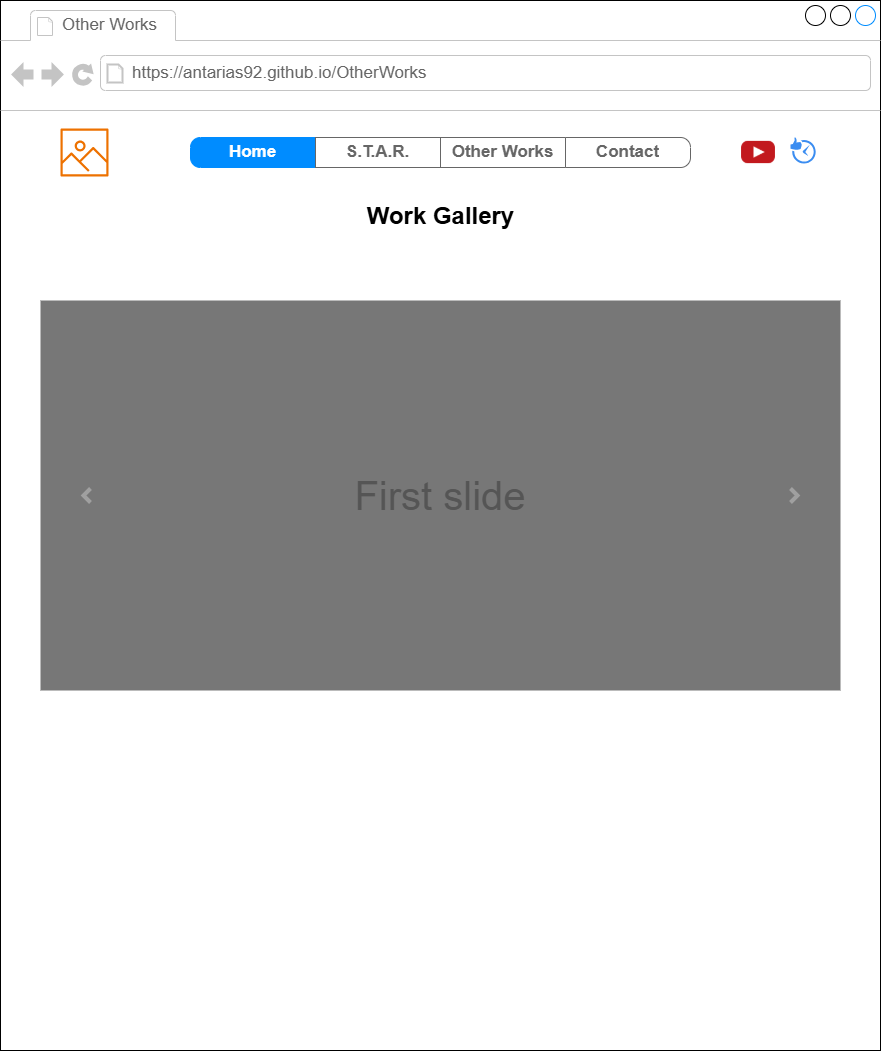

The diagram above was exported from draw.io. Its source (the exported page's mxGraphModel, read from the mxfile embedded in the PNG):
<mxGraphModel dx="1221" dy="2818" grid="1" gridSize="10" guides="1" tooltips="1" connect="1" arrows="1" fold="1" page="1" pageScale="1" pageWidth="850" pageHeight="1100" math="0" shadow="0">
  <root>
    <mxCell id="0" />
    <mxCell id="1" parent="0" />
    <mxCell id="ZqCJcS8RJqmM_VviOFa--1" value="" style="strokeWidth=1;shadow=0;dashed=0;align=center;html=1;shape=mxgraph.mockup.containers.browserWindow;rSize=0;strokeColor2=#008cff;strokeColor3=#c4c4c4;mainText=,;recursiveResize=0;" vertex="1" parent="1">
      <mxGeometry y="-2200" width="880" height="1050" as="geometry" />
    </mxCell>
    <mxCell id="ZqCJcS8RJqmM_VviOFa--2" value="Other Works" style="strokeWidth=1;shadow=0;dashed=0;align=center;html=1;shape=mxgraph.mockup.containers.anchor;fontSize=17;fontColor=#666666;align=left;whiteSpace=wrap;" vertex="1" parent="ZqCJcS8RJqmM_VviOFa--1">
      <mxGeometry x="60" y="12" width="110" height="26" as="geometry" />
    </mxCell>
    <mxCell id="ZqCJcS8RJqmM_VviOFa--3" value="https://antarias92.github.io/OtherWorks" style="strokeWidth=1;shadow=0;dashed=0;align=center;html=1;shape=mxgraph.mockup.containers.anchor;rSize=0;fontSize=17;fontColor=#666666;align=left;" vertex="1" parent="ZqCJcS8RJqmM_VviOFa--1">
      <mxGeometry x="130" y="60" width="250" height="26" as="geometry" />
    </mxCell>
    <mxCell id="ZqCJcS8RJqmM_VviOFa--4" value="" style="swimlane;shape=mxgraph.bootstrap.anchor;strokeColor=#666666;fillColor=default;fontColor=#666666;fontStyle=0;childLayout=stackLayout;horizontal=0;startSize=0;horizontalStack=1;resizeParent=1;resizeParentMax=0;resizeLast=0;collapsible=0;marginBottom=0;whiteSpace=wrap;html=1;" vertex="1" parent="ZqCJcS8RJqmM_VviOFa--1">
      <mxGeometry x="190" y="137" width="500" height="30" as="geometry" />
    </mxCell>
    <mxCell id="ZqCJcS8RJqmM_VviOFa--5" value="Home" style="text;strokeColor=#008CFF;align=center;verticalAlign=middle;spacingLeft=10;spacingRight=10;overflow=hidden;points=[[0,0.5],[1,0.5]];portConstraint=eastwest;rotatable=0;whiteSpace=wrap;html=1;shape=mxgraph.mockup.leftButton;rSize=10;fillColor=#008CFF;fontColor=#ffffff;fontSize=17;fontStyle=1;" vertex="1" parent="ZqCJcS8RJqmM_VviOFa--4">
      <mxGeometry width="125" height="30" as="geometry" />
    </mxCell>
    <mxCell id="ZqCJcS8RJqmM_VviOFa--6" value="S.T.A.R." style="text;strokeColor=inherit;align=center;verticalAlign=middle;spacingLeft=10;spacingRight=10;overflow=hidden;points=[[0,0.5],[1,0.5]];portConstraint=eastwest;rotatable=0;whiteSpace=wrap;html=1;rSize=5;fillColor=inherit;fontColor=inherit;fontSize=17;fontStyle=1;" vertex="1" parent="ZqCJcS8RJqmM_VviOFa--4">
      <mxGeometry x="125" width="125" height="30" as="geometry" />
    </mxCell>
    <mxCell id="ZqCJcS8RJqmM_VviOFa--7" value="Other Works" style="text;strokeColor=inherit;align=center;verticalAlign=middle;spacingLeft=10;spacingRight=10;overflow=hidden;points=[[0,0.5],[1,0.5]];portConstraint=eastwest;rotatable=0;whiteSpace=wrap;html=1;rSize=5;fillColor=inherit;fontColor=inherit;fontSize=17;fontStyle=1;" vertex="1" parent="ZqCJcS8RJqmM_VviOFa--4">
      <mxGeometry x="250" width="125" height="30" as="geometry" />
    </mxCell>
    <mxCell id="ZqCJcS8RJqmM_VviOFa--8" value="Contact" style="text;strokeColor=inherit;align=center;verticalAlign=middle;spacingLeft=10;spacingRight=10;overflow=hidden;points=[[0,0.5],[1,0.5]];portConstraint=eastwest;rotatable=0;whiteSpace=wrap;html=1;shape=mxgraph.mockup.rightButton;rSize=10;fillColor=inherit;fontColor=inherit;fontSize=17;fontStyle=1;" vertex="1" parent="ZqCJcS8RJqmM_VviOFa--4">
      <mxGeometry x="375" width="125" height="30" as="geometry" />
    </mxCell>
    <mxCell id="ZqCJcS8RJqmM_VviOFa--9" value="&lt;div&gt;&lt;span style=&quot;background-color: transparent; color: light-dark(rgb(0, 0, 0), rgb(255, 255, 255));&quot;&gt;Work Gallery&lt;/span&gt;&lt;/div&gt;" style="text;strokeColor=none;fillColor=none;html=1;fontSize=24;fontStyle=1;verticalAlign=middle;align=center;" vertex="1" parent="ZqCJcS8RJqmM_VviOFa--1">
      <mxGeometry x="226.5" y="176" width="427" height="80" as="geometry" />
    </mxCell>
    <mxCell id="ZqCJcS8RJqmM_VviOFa--10" value="" style="sketch=0;outlineConnect=0;fontColor=#232F3E;gradientColor=none;fillColor=#ED7100;strokeColor=none;dashed=0;verticalLabelPosition=bottom;verticalAlign=top;align=center;html=1;fontSize=12;fontStyle=0;aspect=fixed;pointerEvents=1;shape=mxgraph.aws4.container_registry_image;" vertex="1" parent="ZqCJcS8RJqmM_VviOFa--1">
      <mxGeometry x="60" y="128" width="48" height="48" as="geometry" />
    </mxCell>
    <mxCell id="ZqCJcS8RJqmM_VviOFa--11" value="" style="shape=image;html=1;verticalAlign=top;verticalLabelPosition=bottom;labelBackgroundColor=#ffffff;imageAspect=0;aspect=fixed;image=https://cdn4.iconfinder.com/data/icons/social-media-flat-7/64/Social-media_Youtube-128.png" vertex="1" parent="ZqCJcS8RJqmM_VviOFa--1">
      <mxGeometry x="740" y="134" width="36" height="36" as="geometry" />
    </mxCell>
    <mxCell id="ZqCJcS8RJqmM_VviOFa--12" value="" style="sketch=0;html=1;aspect=fixed;strokeColor=none;shadow=0;fillColor=#3B8DF1;verticalAlign=top;labelPosition=center;verticalLabelPosition=bottom;shape=mxgraph.gcp2.social_media_time" vertex="1" parent="ZqCJcS8RJqmM_VviOFa--1">
      <mxGeometry x="790" y="137" width="25.22" height="26" as="geometry" />
    </mxCell>
    <mxCell id="ZqCJcS8RJqmM_VviOFa--50" value="First slide" style="html=1;shadow=0;dashed=0;strokeColor=none;strokeWidth=1;fillColor=#777777;fontColor=#555555;whiteSpace=wrap;align=center;verticalAlign=middle;fontStyle=0;fontSize=40;" vertex="1" parent="ZqCJcS8RJqmM_VviOFa--1">
      <mxGeometry x="40" y="300" width="800" height="390" as="geometry" />
    </mxCell>
    <mxCell id="ZqCJcS8RJqmM_VviOFa--51" value="" style="html=1;verticalLabelPosition=bottom;labelBackgroundColor=#ffffff;verticalAlign=top;shadow=0;dashed=0;strokeWidth=4;shape=mxgraph.ios7.misc.more;strokeColor=#a0a0a0;" vertex="1" parent="ZqCJcS8RJqmM_VviOFa--50">
      <mxGeometry x="1" y="0.5" width="7" height="14" relative="1" as="geometry">
        <mxPoint x="-50" y="-7" as="offset" />
      </mxGeometry>
    </mxCell>
    <mxCell id="ZqCJcS8RJqmM_VviOFa--52" value="" style="flipH=1;html=1;verticalLabelPosition=bottom;labelBackgroundColor=#ffffff;verticalAlign=top;shadow=0;dashed=0;strokeWidth=4;shape=mxgraph.ios7.misc.more;strokeColor=#a0a0a0;" vertex="1" parent="ZqCJcS8RJqmM_VviOFa--50">
      <mxGeometry y="0.5" width="7" height="14" relative="1" as="geometry">
        <mxPoint x="43" y="-7" as="offset" />
      </mxGeometry>
    </mxCell>
  </root>
</mxGraphModel>